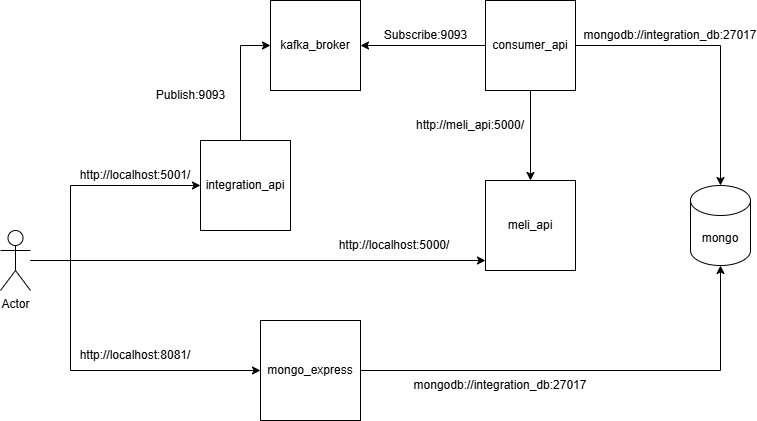

The diagram above was exported from draw.io. Its source (the exported page's mxGraphModel, read from the mxfile embedded in the PNG):
<mxGraphModel dx="1426" dy="781" grid="1" gridSize="10" guides="1" tooltips="1" connect="1" arrows="1" fold="1" page="1" pageScale="1" pageWidth="827" pageHeight="1169" math="0" shadow="0">
  <root>
    <mxCell id="0" />
    <mxCell id="1" parent="0" />
    <mxCell id="uycNhA8swhClyYvEUFob-9" style="edgeStyle=orthogonalEdgeStyle;rounded=0;orthogonalLoop=1;jettySize=auto;html=1;entryX=0;entryY=0.5;entryDx=0;entryDy=0;" parent="1" source="uycNhA8swhClyYvEUFob-1" target="uycNhA8swhClyYvEUFob-4" edge="1">
      <mxGeometry relative="1" as="geometry">
        <Array as="points">
          <mxPoint x="120" y="400" />
          <mxPoint x="120" y="510" />
        </Array>
      </mxGeometry>
    </mxCell>
    <mxCell id="uycNhA8swhClyYvEUFob-10" style="edgeStyle=orthogonalEdgeStyle;rounded=0;orthogonalLoop=1;jettySize=auto;html=1;entryX=0;entryY=0.5;entryDx=0;entryDy=0;" parent="1" source="uycNhA8swhClyYvEUFob-1" target="uycNhA8swhClyYvEUFob-2" edge="1">
      <mxGeometry relative="1" as="geometry">
        <Array as="points">
          <mxPoint x="120" y="400" />
          <mxPoint x="120" y="325" />
        </Array>
      </mxGeometry>
    </mxCell>
    <mxCell id="uycNhA8swhClyYvEUFob-1" value="Actor" style="shape=umlActor;verticalLabelPosition=bottom;verticalAlign=top;html=1;outlineConnect=0;" parent="1" vertex="1">
      <mxGeometry x="50" y="370" width="30" height="60" as="geometry" />
    </mxCell>
    <mxCell id="7io1QT_2Z1o308HttwfK-4" style="edgeStyle=orthogonalEdgeStyle;rounded=0;orthogonalLoop=1;jettySize=auto;html=1;entryX=0;entryY=0.5;entryDx=0;entryDy=0;" edge="1" parent="1" target="7io1QT_2Z1o308HttwfK-1">
      <mxGeometry relative="1" as="geometry">
        <mxPoint x="290" y="280" as="sourcePoint" />
        <Array as="points">
          <mxPoint x="290" y="185" />
        </Array>
      </mxGeometry>
    </mxCell>
    <mxCell id="uycNhA8swhClyYvEUFob-2" value="integration_api" style="whiteSpace=wrap;html=1;aspect=fixed;" parent="1" vertex="1">
      <mxGeometry x="250" y="280" width="90" height="90" as="geometry" />
    </mxCell>
    <mxCell id="uycNhA8swhClyYvEUFob-3" value="http://localhost:5001/" style="text;html=1;align=center;verticalAlign=middle;whiteSpace=wrap;rounded=0;" parent="1" vertex="1">
      <mxGeometry x="155" y="300" width="60" height="30" as="geometry" />
    </mxCell>
    <mxCell id="uycNhA8swhClyYvEUFob-4" value="mongo_express" style="whiteSpace=wrap;html=1;aspect=fixed;" parent="1" vertex="1">
      <mxGeometry x="310" y="460" width="100" height="100" as="geometry" />
    </mxCell>
    <mxCell id="uycNhA8swhClyYvEUFob-11" value="meli_api" style="whiteSpace=wrap;html=1;aspect=fixed;" parent="1" vertex="1">
      <mxGeometry x="535" y="320" width="90" height="90" as="geometry" />
    </mxCell>
    <mxCell id="uycNhA8swhClyYvEUFob-15" style="edgeStyle=orthogonalEdgeStyle;rounded=0;orthogonalLoop=1;jettySize=auto;html=1;entryX=0;entryY=0.889;entryDx=0;entryDy=0;entryPerimeter=0;" parent="1" source="uycNhA8swhClyYvEUFob-1" target="uycNhA8swhClyYvEUFob-11" edge="1">
      <mxGeometry relative="1" as="geometry" />
    </mxCell>
    <mxCell id="uycNhA8swhClyYvEUFob-18" value="http://meli_api:5000/" style="text;html=1;align=center;verticalAlign=middle;whiteSpace=wrap;rounded=0;" parent="1" vertex="1">
      <mxGeometry x="490" y="250" width="60" height="30" as="geometry" />
    </mxCell>
    <mxCell id="uycNhA8swhClyYvEUFob-19" value="http://localhost:5000/" style="text;html=1;align=center;verticalAlign=middle;whiteSpace=wrap;rounded=0;" parent="1" vertex="1">
      <mxGeometry x="414" y="370" width="60" height="30" as="geometry" />
    </mxCell>
    <mxCell id="uycNhA8swhClyYvEUFob-20" value="mongo" style="shape=cylinder3;whiteSpace=wrap;html=1;boundedLbl=1;backgroundOutline=1;size=15;" parent="1" vertex="1">
      <mxGeometry x="740" y="325" width="60" height="80" as="geometry" />
    </mxCell>
    <mxCell id="uycNhA8swhClyYvEUFob-23" style="edgeStyle=orthogonalEdgeStyle;rounded=0;orthogonalLoop=1;jettySize=auto;html=1;entryX=0.5;entryY=1;entryDx=0;entryDy=0;entryPerimeter=0;" parent="1" source="uycNhA8swhClyYvEUFob-4" target="uycNhA8swhClyYvEUFob-20" edge="1">
      <mxGeometry relative="1" as="geometry" />
    </mxCell>
    <mxCell id="uycNhA8swhClyYvEUFob-24" value="mongodb://integration_db:27017" style="text;html=1;align=center;verticalAlign=middle;whiteSpace=wrap;rounded=0;" parent="1" vertex="1">
      <mxGeometry x="690" y="160" width="60" height="30" as="geometry" />
    </mxCell>
    <mxCell id="uycNhA8swhClyYvEUFob-25" value="mongodb://integration_db:27017" style="text;html=1;align=center;verticalAlign=middle;whiteSpace=wrap;rounded=0;" parent="1" vertex="1">
      <mxGeometry x="520" y="510" width="60" height="30" as="geometry" />
    </mxCell>
    <mxCell id="uycNhA8swhClyYvEUFob-28" value="http://localhost:8081/" style="text;html=1;align=center;verticalAlign=middle;whiteSpace=wrap;rounded=0;" parent="1" vertex="1">
      <mxGeometry x="155" y="480" width="60" height="30" as="geometry" />
    </mxCell>
    <mxCell id="7io1QT_2Z1o308HttwfK-1" value="kafka_broker" style="whiteSpace=wrap;html=1;aspect=fixed;" vertex="1" parent="1">
      <mxGeometry x="320" y="140" width="90" height="90" as="geometry" />
    </mxCell>
    <mxCell id="7io1QT_2Z1o308HttwfK-5" style="edgeStyle=orthogonalEdgeStyle;rounded=0;orthogonalLoop=1;jettySize=auto;html=1;entryX=1;entryY=0.5;entryDx=0;entryDy=0;" edge="1" parent="1" source="7io1QT_2Z1o308HttwfK-2" target="7io1QT_2Z1o308HttwfK-1">
      <mxGeometry relative="1" as="geometry" />
    </mxCell>
    <mxCell id="7io1QT_2Z1o308HttwfK-7" style="edgeStyle=orthogonalEdgeStyle;rounded=0;orthogonalLoop=1;jettySize=auto;html=1;entryX=0.5;entryY=0;entryDx=0;entryDy=0;" edge="1" parent="1" source="7io1QT_2Z1o308HttwfK-2" target="uycNhA8swhClyYvEUFob-11">
      <mxGeometry relative="1" as="geometry" />
    </mxCell>
    <mxCell id="7io1QT_2Z1o308HttwfK-2" value="consumer_api" style="whiteSpace=wrap;html=1;aspect=fixed;" vertex="1" parent="1">
      <mxGeometry x="535" y="140" width="90" height="90" as="geometry" />
    </mxCell>
    <mxCell id="7io1QT_2Z1o308HttwfK-8" style="edgeStyle=orthogonalEdgeStyle;rounded=0;orthogonalLoop=1;jettySize=auto;html=1;entryX=0.5;entryY=0;entryDx=0;entryDy=0;entryPerimeter=0;" edge="1" parent="1" source="7io1QT_2Z1o308HttwfK-2" target="uycNhA8swhClyYvEUFob-20">
      <mxGeometry relative="1" as="geometry" />
    </mxCell>
    <mxCell id="7io1QT_2Z1o308HttwfK-10" value="Publish:9093" style="text;html=1;align=center;verticalAlign=middle;resizable=0;points=[];autosize=1;strokeColor=none;fillColor=none;" vertex="1" parent="1">
      <mxGeometry x="195" y="220" width="90" height="30" as="geometry" />
    </mxCell>
    <mxCell id="7io1QT_2Z1o308HttwfK-11" value="Subscribe:9093" style="text;html=1;align=center;verticalAlign=middle;resizable=0;points=[];autosize=1;strokeColor=none;fillColor=none;" vertex="1" parent="1">
      <mxGeometry x="420" y="160" width="110" height="30" as="geometry" />
    </mxCell>
  </root>
</mxGraphModel>